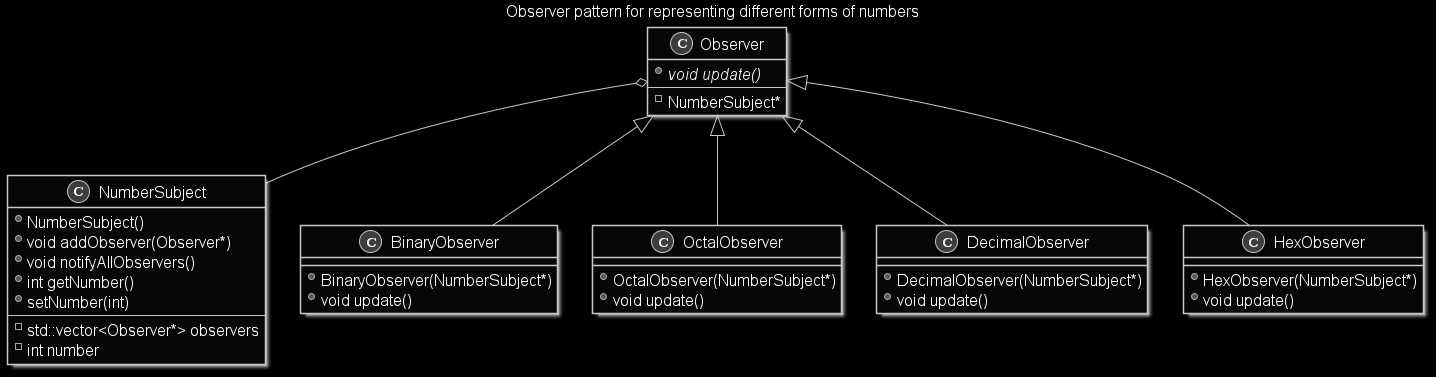

The diagram above was rendered by PlantUML. Its source (embedded in the PNG):
@startuml ObserverPattern

skinparam Monochrome reverse
skinparam defaultFontName Aapex
skinparam defaultFontSize 16

title Observer pattern for representing different forms of numbers

class NumberSubject
{
  + NumberSubject()
  + void addObserver(Observer*)
  + void notifyAllObservers()
  + int getNumber()
  + setNumber(int)
  --
  - std::vector<Observer*> observers
  - int number
}

class Observer
{
  + {abstract} void update()
  --
  - NumberSubject*
}

class BinaryObserver
{
  + BinaryObserver(NumberSubject*)
  + void update()
}

class OctalObserver
{
  + OctalObserver(NumberSubject*)
  + void update()
}

class DecimalObserver
{
  + DecimalObserver(NumberSubject*)
  + void update()
}

class HexObserver
{
  + HexObserver(NumberSubject*)
  + void update()
}

Observer <|-- BinaryObserver
Observer <|-- OctalObserver
Observer <|-- DecimalObserver
Observer <|-- HexObserver
Observer o-- NumberSubject

@enduml